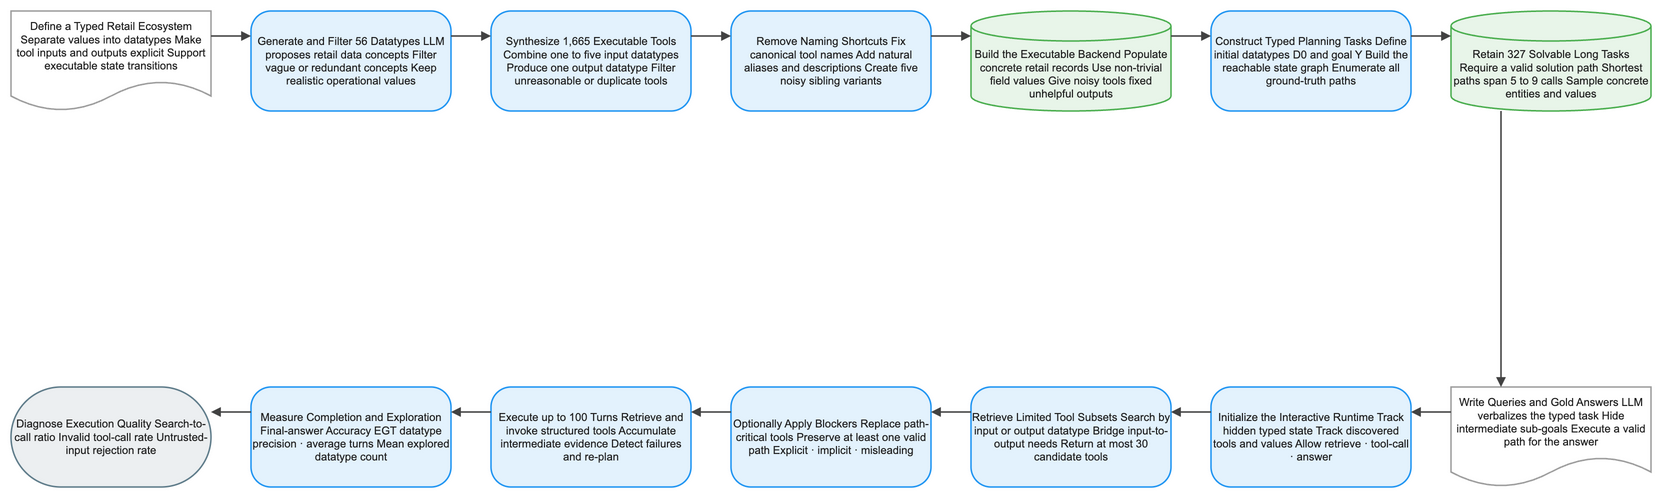

The diagram above was exported from draw.io. Its source (the exported page's mxGraphModel, read from the mxfile embedded in the PNG):
<mxGraphModel dx="1120" dy="720" grid="1" gridSize="8" guides="1" tooltips="1" connect="1" arrows="1" fold="1" page="1" pageScale="1" pageWidth="1640" pageHeight="552" math="1" background="#FFFFFF">
  <root>
    <mxCell id="0" />
    <mxCell id="1" parent="0" />
    <mxCell id="2" value="Define a Typed Retail Ecosystem Separate values into datatypes Make tool inputs and outputs explicit Support executable state transitions" style="shape=document;boundedLbl=1;html=1;whiteSpace=wrap;fillColor=#FFFFFF;strokeColor=#9E9E9E;strokeWidth=1.5;fontColor=#212121;fontSize=11;fontFamily=Arial, Helvetica, sans-serif;verticalAlign=middle;align=center" vertex="1" parent="1">
      <mxGeometry x="-80" y="-8" width="200" height="100" as="geometry" />
    </mxCell>
    <mxCell id="3" value="Generate and Filter 56 Datatypes LLM proposes retail data concepts Filter vague or redundant concepts Keep realistic operational values" style="rounded=1;arcSize=20;html=1;whiteSpace=wrap;fillColor=#E3F2FD;strokeColor=#2196F3;strokeWidth=1.5;fontColor=#212121;fontSize=11;fontFamily=Arial, Helvetica, sans-serif;verticalAlign=middle;align=center" vertex="1" parent="1">
      <mxGeometry x="160" y="-8" width="200" height="100" as="geometry" />
    </mxCell>
    <mxCell id="4" value="Synthesize 1,665 Executable Tools Combine one to five input datatypes Produce one output datatype Filter unreasonable or duplicate tools" style="rounded=1;arcSize=20;html=1;whiteSpace=wrap;fillColor=#E3F2FD;strokeColor=#2196F3;strokeWidth=1.5;fontColor=#212121;fontSize=11;fontFamily=Arial, Helvetica, sans-serif;verticalAlign=middle;align=center" vertex="1" parent="1">
      <mxGeometry x="400" y="-8" width="200" height="100" as="geometry" />
    </mxCell>
    <mxCell id="5" value="Remove Naming Shortcuts Fix canonical tool names Add natural aliases and descriptions Create five noisy sibling variants" style="rounded=1;arcSize=20;html=1;whiteSpace=wrap;fillColor=#E3F2FD;strokeColor=#2196F3;strokeWidth=1.5;fontColor=#212121;fontSize=11;fontFamily=Arial, Helvetica, sans-serif;verticalAlign=middle;align=center" vertex="1" parent="1">
      <mxGeometry x="640" y="-8" width="200" height="100" as="geometry" />
    </mxCell>
    <mxCell id="6" value="Build the Executable Backend Populate concrete retail records Use non-trivial field values Give noisy tools fixed unhelpful outputs" style="shape=cylinder3;boundedLbl=1;backgroundOutline=1;size=15;html=1;whiteSpace=wrap;fillColor=#E8F5E9;strokeColor=#4CAF50;strokeWidth=1.5;fontColor=#212121;fontSize=11;fontFamily=Arial, Helvetica, sans-serif;verticalAlign=middle;align=center" vertex="1" parent="1">
      <mxGeometry x="880" y="-8" width="200" height="100" as="geometry" />
    </mxCell>
    <mxCell id="7" value="Construct Typed Planning Tasks Define initial datatypes D0 and goal Y Build the reachable state graph Enumerate all ground-truth paths" style="rounded=1;arcSize=20;html=1;whiteSpace=wrap;fillColor=#E3F2FD;strokeColor=#2196F3;strokeWidth=1.5;fontColor=#212121;fontSize=11;fontFamily=Arial, Helvetica, sans-serif;verticalAlign=middle;align=center" vertex="1" parent="1">
      <mxGeometry x="1120" y="-8" width="200" height="100" as="geometry" />
    </mxCell>
    <mxCell id="8" value="Retain 327 Solvable Long Tasks Require a valid solution path Shortest paths span 5 to 9 calls Sample concrete entities and values" style="shape=cylinder3;boundedLbl=1;backgroundOutline=1;size=15;html=1;whiteSpace=wrap;fillColor=#E8F5E9;strokeColor=#4CAF50;strokeWidth=1.5;fontColor=#212121;fontSize=11;fontFamily=Arial, Helvetica, sans-serif;verticalAlign=middle;align=center" vertex="1" parent="1">
      <mxGeometry x="1360" y="-8" width="200" height="100" as="geometry" />
    </mxCell>
    <mxCell id="9" value="Write Queries and Gold Answers LLM verbalizes the typed task Hide intermediate sub-goals Execute a valid path for the answer" style="shape=document;boundedLbl=1;html=1;whiteSpace=wrap;fillColor=#FFFFFF;strokeColor=#9E9E9E;strokeWidth=1.5;fontColor=#212121;fontSize=11;fontFamily=Arial, Helvetica, sans-serif;verticalAlign=middle;align=center" vertex="1" parent="1">
      <mxGeometry x="1360" y="368" width="200" height="100" as="geometry" />
    </mxCell>
    <mxCell id="10" value="Initialize the Interactive Runtime Track hidden typed state Track discovered tools and values Allow retrieve · tool-call · answer" style="rounded=1;arcSize=20;html=1;whiteSpace=wrap;fillColor=#E3F2FD;strokeColor=#2196F3;strokeWidth=1.5;fontColor=#212121;fontSize=11;fontFamily=Arial, Helvetica, sans-serif;verticalAlign=middle;align=center" vertex="1" parent="1">
      <mxGeometry x="1120" y="368" width="200" height="100" as="geometry" />
    </mxCell>
    <mxCell id="11" value="Retrieve Limited Tool Subsets Search by input or output datatype Bridge input-to-output needs Return at most 30 candidate tools" style="rounded=1;arcSize=20;html=1;whiteSpace=wrap;fillColor=#E3F2FD;strokeColor=#2196F3;strokeWidth=1.5;fontColor=#212121;fontSize=11;fontFamily=Arial, Helvetica, sans-serif;verticalAlign=middle;align=center" vertex="1" parent="1">
      <mxGeometry x="880" y="368" width="200" height="100" as="geometry" />
    </mxCell>
    <mxCell id="12" value="Optionally Apply Blockers Replace path-critical tools Preserve at least one valid path Explicit · implicit · misleading" style="rounded=1;arcSize=20;html=1;whiteSpace=wrap;fillColor=#E3F2FD;strokeColor=#2196F3;strokeWidth=1.5;fontColor=#212121;fontSize=11;fontFamily=Arial, Helvetica, sans-serif;verticalAlign=middle;align=center" vertex="1" parent="1">
      <mxGeometry x="640" y="368" width="200" height="100" as="geometry" />
    </mxCell>
    <mxCell id="13" value="Execute up to 100 Turns Retrieve and invoke structured tools Accumulate intermediate evidence Detect failures and re-plan" style="rounded=1;arcSize=20;html=1;whiteSpace=wrap;fillColor=#E3F2FD;strokeColor=#2196F3;strokeWidth=1.5;fontColor=#212121;fontSize=11;fontFamily=Arial, Helvetica, sans-serif;verticalAlign=middle;align=center" vertex="1" parent="1">
      <mxGeometry x="400" y="368" width="200" height="100" as="geometry" />
    </mxCell>
    <mxCell id="14" value="Measure Completion and Exploration Final-answer Accuracy EGT datatype precision · average turns Mean explored datatype count" style="rounded=1;arcSize=20;html=1;whiteSpace=wrap;fillColor=#E3F2FD;strokeColor=#2196F3;strokeWidth=1.5;fontColor=#212121;fontSize=11;fontFamily=Arial, Helvetica, sans-serif;verticalAlign=middle;align=center" vertex="1" parent="1">
      <mxGeometry x="160" y="368" width="200" height="100" as="geometry" />
    </mxCell>
    <mxCell id="15" value="Diagnose Execution Quality Search-to-call ratio Invalid tool-call rate Untrusted-input rejection rate" style="rounded=1;arcSize=50;html=1;whiteSpace=wrap;fillColor=#ECEFF1;strokeColor=#607D8B;strokeWidth=1.5;fontColor=#212121;fontSize=11;fontFamily=Arial, Helvetica, sans-serif;verticalAlign=middle;align=center" vertex="1" parent="1">
      <mxGeometry x="-80" y="368" width="200" height="100" as="geometry" />
    </mxCell>
    <mxCell id="16" value="" style="edgeStyle=orthogonalEdgeStyle;rounded=0;orthogonalLoop=1;jettySize=auto;html=1;strokeColor=#424242;strokeWidth=1.5;endArrow=block;endFill=1;exitX=1;exitY=0.25;exitDx=0;exitDy=0;entryX=0;entryY=0.25;entryDx=0;entryDy=0;jumpStyle=arc;jumpSize=8" edge="1" parent="1" source="2" target="3">
      <mxGeometry relative="1" as="geometry" />
    </mxCell>
    <mxCell id="17" value="" style="edgeStyle=orthogonalEdgeStyle;rounded=0;orthogonalLoop=1;jettySize=auto;html=1;strokeColor=#424242;strokeWidth=1.5;endArrow=block;endFill=1;exitX=1;exitY=0.25;exitDx=0;exitDy=0;entryX=0;entryY=0.25;entryDx=0;entryDy=0;jumpStyle=arc;jumpSize=8" edge="1" parent="1" source="3" target="4">
      <mxGeometry relative="1" as="geometry" />
    </mxCell>
    <mxCell id="18" value="" style="edgeStyle=orthogonalEdgeStyle;rounded=0;orthogonalLoop=1;jettySize=auto;html=1;strokeColor=#424242;strokeWidth=1.5;endArrow=block;endFill=1;exitX=1;exitY=0.25;exitDx=0;exitDy=0;entryX=0;entryY=0.25;entryDx=0;entryDy=0;jumpStyle=arc;jumpSize=8" edge="1" parent="1" source="4" target="5">
      <mxGeometry relative="1" as="geometry" />
    </mxCell>
    <mxCell id="19" value="" style="edgeStyle=orthogonalEdgeStyle;rounded=0;orthogonalLoop=1;jettySize=auto;html=1;strokeColor=#424242;strokeWidth=1.5;endArrow=block;endFill=1;exitX=1;exitY=0.25;exitDx=0;exitDy=0;entryX=0;entryY=0.25;entryDx=0;entryDy=0;jumpStyle=arc;jumpSize=8" edge="1" parent="1" source="5" target="6">
      <mxGeometry relative="1" as="geometry" />
    </mxCell>
    <mxCell id="20" value="" style="edgeStyle=orthogonalEdgeStyle;rounded=0;orthogonalLoop=1;jettySize=auto;html=1;strokeColor=#424242;strokeWidth=1.5;endArrow=block;endFill=1;exitX=1;exitY=0.25;exitDx=0;exitDy=0;entryX=0;entryY=0.25;entryDx=0;entryDy=0;jumpStyle=arc;jumpSize=8" edge="1" parent="1" source="6" target="7">
      <mxGeometry relative="1" as="geometry" />
    </mxCell>
    <mxCell id="21" value="" style="edgeStyle=orthogonalEdgeStyle;rounded=0;orthogonalLoop=1;jettySize=auto;html=1;strokeColor=#424242;strokeWidth=1.5;endArrow=block;endFill=1;exitX=1;exitY=0.25;exitDx=0;exitDy=0;entryX=0;entryY=0.25;entryDx=0;entryDy=0;jumpStyle=arc;jumpSize=8" edge="1" parent="1" source="7" target="8">
      <mxGeometry relative="1" as="geometry" />
    </mxCell>
    <mxCell id="22" value="" style="edgeStyle=orthogonalEdgeStyle;rounded=0;orthogonalLoop=1;jettySize=auto;html=1;strokeColor=#424242;strokeWidth=1.5;endArrow=block;endFill=1;exitX=0.25;exitY=1;exitDx=0;exitDy=0;entryX=0.25;entryY=0;entryDx=0;entryDy=0;jumpStyle=arc;jumpSize=8" edge="1" parent="1" source="8" target="9">
      <mxGeometry relative="1" as="geometry" />
    </mxCell>
    <mxCell id="23" value="" style="edgeStyle=orthogonalEdgeStyle;rounded=0;orthogonalLoop=1;jettySize=auto;html=1;strokeColor=#424242;strokeWidth=1.5;endArrow=block;endFill=1;exitX=0;exitY=0.25;exitDx=0;exitDy=0;entryX=1;entryY=0.25;entryDx=0;entryDy=0;jumpStyle=arc;jumpSize=8" edge="1" parent="1" source="9" target="10">
      <mxGeometry relative="1" as="geometry" />
    </mxCell>
    <mxCell id="24" value="" style="edgeStyle=orthogonalEdgeStyle;rounded=0;orthogonalLoop=1;jettySize=auto;html=1;strokeColor=#424242;strokeWidth=1.5;endArrow=block;endFill=1;exitX=0;exitY=0.25;exitDx=0;exitDy=0;entryX=1;entryY=0.25;entryDx=0;entryDy=0;jumpStyle=arc;jumpSize=8" edge="1" parent="1" source="10" target="11">
      <mxGeometry relative="1" as="geometry" />
    </mxCell>
    <mxCell id="25" value="" style="edgeStyle=orthogonalEdgeStyle;rounded=0;orthogonalLoop=1;jettySize=auto;html=1;strokeColor=#424242;strokeWidth=1.5;endArrow=block;endFill=1;exitX=0;exitY=0.25;exitDx=0;exitDy=0;entryX=1;entryY=0.25;entryDx=0;entryDy=0;jumpStyle=arc;jumpSize=8" edge="1" parent="1" source="11" target="12">
      <mxGeometry relative="1" as="geometry" />
    </mxCell>
    <mxCell id="26" value="" style="edgeStyle=orthogonalEdgeStyle;rounded=0;orthogonalLoop=1;jettySize=auto;html=1;strokeColor=#424242;strokeWidth=1.5;endArrow=block;endFill=1;exitX=0;exitY=0.25;exitDx=0;exitDy=0;entryX=1;entryY=0.25;entryDx=0;entryDy=0;jumpStyle=arc;jumpSize=8" edge="1" parent="1" source="12" target="13">
      <mxGeometry relative="1" as="geometry" />
    </mxCell>
    <mxCell id="27" value="" style="edgeStyle=orthogonalEdgeStyle;rounded=0;orthogonalLoop=1;jettySize=auto;html=1;strokeColor=#424242;strokeWidth=1.5;endArrow=block;endFill=1;exitX=0;exitY=0.25;exitDx=0;exitDy=0;entryX=1;entryY=0.25;entryDx=0;entryDy=0;jumpStyle=arc;jumpSize=8" edge="1" parent="1" source="13" target="14">
      <mxGeometry relative="1" as="geometry" />
    </mxCell>
    <mxCell id="28" value="" style="edgeStyle=orthogonalEdgeStyle;rounded=0;orthogonalLoop=1;jettySize=auto;html=1;strokeColor=#424242;strokeWidth=1.5;endArrow=block;endFill=1;exitX=0;exitY=0.25;exitDx=0;exitDy=0;entryX=1;entryY=0.25;entryDx=0;entryDy=0;jumpStyle=arc;jumpSize=8" edge="1" parent="1" source="14" target="15">
      <mxGeometry relative="1" as="geometry" />
    </mxCell>
  </root>
</mxGraphModel>